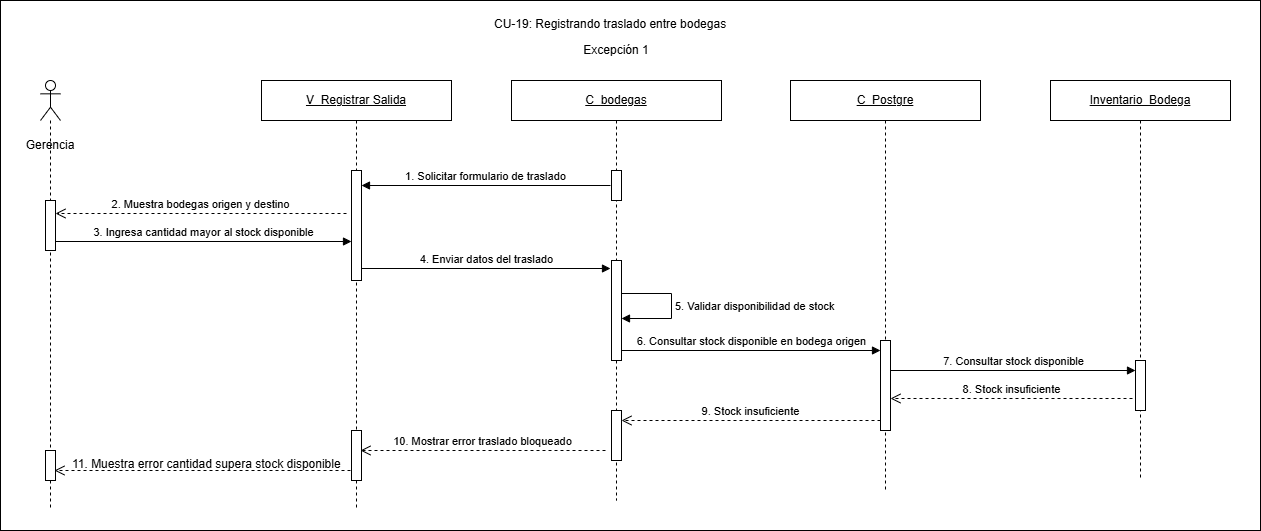

The diagram above was exported from draw.io. Its source (the exported page's mxGraphModel, read from the mxfile embedded in the PNG):
<mxGraphModel dx="1336" dy="791" grid="1" gridSize="10" guides="1" tooltips="1" connect="1" arrows="1" fold="1" page="1" pageScale="1" pageWidth="827" pageHeight="1169" math="0" shadow="0">
  <root>
    <mxCell id="0" />
    <mxCell id="1" parent="0" />
    <mxCell id="mimwpWg4fJWI5UPNFb2y-1" parent="1" style="rounded=0;whiteSpace=wrap;html=1;" value="" vertex="1">
      <mxGeometry height="530" width="1260" x="20" as="geometry" />
    </mxCell>
    <mxCell id="tNGCtNkFkzQCeQLLlWqj-1" parent="1" style="text;html=1;whiteSpace=wrap;strokeColor=none;fillColor=none;align=center;verticalAlign=middle;rounded=0;" value="Excepción 1" vertex="1">
      <mxGeometry height="20" width="84" x="594" y="40" as="geometry" />
    </mxCell>
    <mxCell id="tNGCtNkFkzQCeQLLlWqj-2" parent="1" style="text;html=1;whiteSpace=wrap;strokeColor=none;fillColor=none;align=center;verticalAlign=middle;rounded=0;" value="Gerencia" vertex="1">
      <mxGeometry height="30" width="80" x="30" y="130" as="geometry" />
    </mxCell>
    <mxCell id="tNGCtNkFkzQCeQLLlWqj-3" parent="1" style="shape=umlLifeline;perimeter=lifelinePerimeter;whiteSpace=wrap;html=1;container=1;dropTarget=0;collapsible=0;recursiveResize=0;outlineConnect=0;portConstraint=eastwest;participant=umlActor;" value="" vertex="1">
      <mxGeometry height="430" width="20" x="60" y="80" as="geometry" />
    </mxCell>
    <mxCell id="tNGCtNkFkzQCeQLLlWqj-4" parent="tNGCtNkFkzQCeQLLlWqj-3" style="html=1;points=[[0,0,0,0,5],[0,1,0,0,-5],[1,0,0,0,5],[1,1,0,0,-5]];perimeter=orthogonalPerimeter;outlineConnect=0;targetShapes=umlLifeline;portConstraint=eastwest;" value="" vertex="1">
      <mxGeometry height="50" width="10" x="5" y="120" as="geometry" />
    </mxCell>
    <mxCell id="2wq3Bgj5BSitqAKCnl5R-7" parent="tNGCtNkFkzQCeQLLlWqj-3" style="html=1;points=[[0,0,0,0,5],[0,1,0,0,-5],[1,0,0,0,5],[1,1,0,0,-5]];perimeter=orthogonalPerimeter;outlineConnect=0;targetShapes=umlLifeline;portConstraint=eastwest;" value="" vertex="1">
      <mxGeometry height="30" width="10" x="5" y="370" as="geometry" />
    </mxCell>
    <mxCell id="tNGCtNkFkzQCeQLLlWqj-5" parent="1" style="shape=umlLifeline;perimeter=lifelinePerimeter;whiteSpace=wrap;html=1;container=1;dropTarget=0;collapsible=0;recursiveResize=0;outlineConnect=0;portConstraint=eastwest;" value="&lt;u&gt;V_Registrar Salida&lt;/u&gt;" vertex="1">
      <mxGeometry height="430" width="190" x="281" y="80" as="geometry" />
    </mxCell>
    <mxCell id="tNGCtNkFkzQCeQLLlWqj-6" parent="tNGCtNkFkzQCeQLLlWqj-5" style="html=1;points=[[0,0,0,0,5],[0,1,0,0,-5],[1,0,0,0,5],[1,1,0,0,-5]];perimeter=orthogonalPerimeter;outlineConnect=0;targetShapes=umlLifeline;portConstraint=eastwest;" value="" vertex="1">
      <mxGeometry height="110" width="10" x="90" y="90" as="geometry" />
    </mxCell>
    <mxCell id="2wq3Bgj5BSitqAKCnl5R-5" parent="tNGCtNkFkzQCeQLLlWqj-5" style="html=1;points=[[0,0,0,0,5],[0,1,0,0,-5],[1,0,0,0,5],[1,1,0,0,-5]];perimeter=orthogonalPerimeter;outlineConnect=0;targetShapes=umlLifeline;portConstraint=eastwest;" value="" vertex="1">
      <mxGeometry height="50" width="10" x="90" y="350" as="geometry" />
    </mxCell>
    <mxCell id="tNGCtNkFkzQCeQLLlWqj-7" parent="1" style="shape=umlLifeline;perimeter=lifelinePerimeter;whiteSpace=wrap;html=1;container=1;dropTarget=0;collapsible=0;recursiveResize=0;outlineConnect=0;portConstraint=eastwest;" value="&lt;u&gt;C_&lt;/u&gt;&lt;u&gt;bodegas&lt;/u&gt;" vertex="1">
      <mxGeometry height="420" width="210" x="531" y="80" as="geometry" />
    </mxCell>
    <mxCell id="tNGCtNkFkzQCeQLLlWqj-8" parent="tNGCtNkFkzQCeQLLlWqj-7" style="html=1;points=[[0,0,0,0,5],[0,1,0,0,-5],[1,0,0,0,5],[1,1,0,0,-5]];perimeter=orthogonalPerimeter;outlineConnect=0;targetShapes=umlLifeline;portConstraint=eastwest;" value="" vertex="1">
      <mxGeometry height="30" width="10" x="100" y="90" as="geometry" />
    </mxCell>
    <mxCell id="2wq3Bgj5BSitqAKCnl5R-2" parent="tNGCtNkFkzQCeQLLlWqj-7" style="html=1;points=[[0,0,0,0,5],[0,1,0,0,-5],[1,0,0,0,5],[1,1,0,0,-5]];perimeter=orthogonalPerimeter;outlineConnect=0;targetShapes=umlLifeline;portConstraint=eastwest;" value="" vertex="1">
      <mxGeometry height="100" width="10" x="100" y="180" as="geometry" />
    </mxCell>
    <mxCell id="2wq3Bgj5BSitqAKCnl5R-3" parent="tNGCtNkFkzQCeQLLlWqj-7" style="html=1;points=[[0,0,0,0,5],[0,1,0,0,-5],[1,0,0,0,5],[1,1,0,0,-5]];perimeter=orthogonalPerimeter;outlineConnect=0;targetShapes=umlLifeline;portConstraint=eastwest;" value="" vertex="1">
      <mxGeometry height="50" width="10" x="100" y="330" as="geometry" />
    </mxCell>
    <mxCell id="tNGCtNkFkzQCeQLLlWqj-9" parent="1" style="shape=umlLifeline;perimeter=lifelinePerimeter;whiteSpace=wrap;html=1;container=1;dropTarget=0;collapsible=0;recursiveResize=0;outlineConnect=0;portConstraint=eastwest;" value="&lt;u&gt;C_&lt;/u&gt;&lt;u&gt;Postgre&lt;/u&gt;" vertex="1">
      <mxGeometry height="410" width="190" x="810" y="80" as="geometry" />
    </mxCell>
    <mxCell id="tNGCtNkFkzQCeQLLlWqj-10" parent="tNGCtNkFkzQCeQLLlWqj-9" style="html=1;points=[[0,0,0,0,5],[0,1,0,0,-5],[1,0,0,0,5],[1,1,0,0,-5]];perimeter=orthogonalPerimeter;outlineConnect=0;targetShapes=umlLifeline;portConstraint=eastwest;" value="" vertex="1">
      <mxGeometry height="90" width="10" x="90" y="260" as="geometry" />
    </mxCell>
    <mxCell id="tNGCtNkFkzQCeQLLlWqj-11" parent="1" style="shape=umlLifeline;perimeter=lifelinePerimeter;whiteSpace=wrap;html=1;container=1;dropTarget=0;collapsible=0;recursiveResize=0;outlineConnect=0;portConstraint=eastwest;" value="&lt;u&gt;Inventario_Bodega&lt;/u&gt;" vertex="1">
      <mxGeometry height="400" width="180" x="1070" y="80" as="geometry" />
    </mxCell>
    <mxCell id="tNGCtNkFkzQCeQLLlWqj-12" parent="tNGCtNkFkzQCeQLLlWqj-11" style="html=1;points=[[0,0,0,0,5],[0,1,0,0,-5],[1,0,0,0,5],[1,1,0,0,-5]];perimeter=orthogonalPerimeter;outlineConnect=0;targetShapes=umlLifeline;portConstraint=eastwest;" value="" vertex="1">
      <mxGeometry height="50" width="10" x="85" y="280" as="geometry" />
    </mxCell>
    <mxCell id="tNGCtNkFkzQCeQLLlWqj-13" edge="1" parent="1" style="html=1;verticalAlign=bottom;endArrow=block;curved=0;rounded=0;" target="tNGCtNkFkzQCeQLLlWqj-6" value="1. Solicitar formulario de traslado">
      <mxGeometry relative="1" as="geometry">
        <mxPoint x="630" y="185" as="sourcePoint" />
        <mxPoint x="371" y="185" as="targetPoint" />
      </mxGeometry>
    </mxCell>
    <mxCell id="tNGCtNkFkzQCeQLLlWqj-14" edge="1" parent="1" style="html=1;verticalAlign=bottom;endArrow=open;dashed=1;endSize=8;curved=0;rounded=0;" target="tNGCtNkFkzQCeQLLlWqj-4" value="2. Muestra bodegas origen y destino">
      <mxGeometry relative="1" as="geometry">
        <mxPoint x="366" y="213" as="sourcePoint" />
        <mxPoint x="161" y="213" as="targetPoint" />
      </mxGeometry>
    </mxCell>
    <mxCell id="tNGCtNkFkzQCeQLLlWqj-15" edge="1" parent="1" source="tNGCtNkFkzQCeQLLlWqj-4" style="html=1;verticalAlign=bottom;endArrow=block;curved=0;rounded=0;" value="3. Ingresa cantidad mayor al stock disponible">
      <mxGeometry relative="1" as="geometry">
        <mxPoint as="offset" />
        <mxPoint x="141" y="241" as="sourcePoint" />
        <mxPoint x="371" y="241" as="targetPoint" />
      </mxGeometry>
    </mxCell>
    <mxCell id="tNGCtNkFkzQCeQLLlWqj-16" edge="1" parent="1" source="tNGCtNkFkzQCeQLLlWqj-6" style="html=1;verticalAlign=bottom;endArrow=block;curved=0;rounded=0;" value="4. Enviar datos del traslado">
      <mxGeometry relative="1" as="geometry">
        <mxPoint x="401" y="268" as="sourcePoint" />
        <mxPoint x="630" y="268" as="targetPoint" />
      </mxGeometry>
    </mxCell>
    <mxCell id="tNGCtNkFkzQCeQLLlWqj-17" edge="1" parent="1" style="html=1;align=left;spacingLeft=2;endArrow=block;rounded=0;edgeStyle=orthogonalEdgeStyle;curved=0;" value="5. Validar disponibilidad de stock">
      <mxGeometry relative="1" as="geometry">
        <Array as="points">
          <mxPoint x="691" y="293" />
          <mxPoint x="691" y="318" />
        </Array>
        <mxPoint x="641" y="293" as="sourcePoint" />
        <mxPoint x="641" y="318" as="targetPoint" />
      </mxGeometry>
    </mxCell>
    <mxCell id="tNGCtNkFkzQCeQLLlWqj-18" edge="1" parent="1" style="html=1;verticalAlign=bottom;endArrow=block;curved=0;rounded=0;" value="6. Consultar stock disponible en bodega origen">
      <mxGeometry relative="1" as="geometry">
        <mxPoint x="641" y="350" as="sourcePoint" />
        <mxPoint x="900" y="350" as="targetPoint" />
      </mxGeometry>
    </mxCell>
    <mxCell id="tNGCtNkFkzQCeQLLlWqj-19" edge="1" parent="1" style="html=1;verticalAlign=bottom;endArrow=block;curved=0;rounded=0;" value="7. Consultar stock disponible">
      <mxGeometry relative="1" as="geometry">
        <mxPoint x="910" y="370" as="sourcePoint" />
        <mxPoint x="1155" y="370" as="targetPoint" />
      </mxGeometry>
    </mxCell>
    <mxCell id="tNGCtNkFkzQCeQLLlWqj-20" edge="1" parent="1" style="html=1;verticalAlign=bottom;endArrow=open;dashed=1;endSize=8;curved=0;rounded=0;" target="tNGCtNkFkzQCeQLLlWqj-10" value="8. Stock insuficiente">
      <mxGeometry relative="1" as="geometry">
        <mxPoint x="1152" y="398" as="sourcePoint" />
        <mxPoint x="915" y="398" as="targetPoint" />
      </mxGeometry>
    </mxCell>
    <mxCell id="tNGCtNkFkzQCeQLLlWqj-21" edge="1" parent="1" style="html=1;verticalAlign=bottom;endArrow=open;dashed=1;endSize=8;curved=0;rounded=0;" value="9. Stock insuficiente">
      <mxGeometry relative="1" as="geometry">
        <mxPoint x="900" y="420" as="sourcePoint" />
        <mxPoint x="641" y="420" as="targetPoint" />
      </mxGeometry>
    </mxCell>
    <mxCell id="tNGCtNkFkzQCeQLLlWqj-22" edge="1" parent="1" style="html=1;verticalAlign=bottom;endArrow=open;dashed=1;endSize=8;curved=0;rounded=0;" value="10. Mostrar error traslado bloqueado">
      <mxGeometry relative="1" as="geometry">
        <mxPoint x="625" y="450" as="sourcePoint" />
        <mxPoint x="380" y="450" as="targetPoint" />
      </mxGeometry>
    </mxCell>
    <mxCell id="tNGCtNkFkzQCeQLLlWqj-23" edge="1" parent="1" style="html=1;verticalAlign=bottom;endArrow=open;dashed=1;endSize=8;curved=0;rounded=0;" value="">
      <mxGeometry relative="1" x="1" y="-143" as="geometry">
        <mxPoint x="-60" y="13" as="offset" />
        <mxPoint x="370" y="470" as="sourcePoint" />
        <mxPoint x="74" y="470" as="targetPoint" />
      </mxGeometry>
    </mxCell>
    <mxCell id="pLaURHBEzaNumY2YDl1X-1" parent="1" style="text;whiteSpace=wrap;html=1;" value="CU-19: Registrando traslado entre bodegas" vertex="1">
      <mxGeometry height="30" width="249" x="511.5" y="10" as="geometry" />
    </mxCell>
    <mxCell id="tNGCtNkFkzQCeQLLlWqj-25" parent="1" style="text;whiteSpace=wrap;html=1;" value="11. Muestra error cantidad supera stock disponible" vertex="1">
      <mxGeometry height="20" width="280" x="90" y="450" as="geometry" />
    </mxCell>
  </root>
</mxGraphModel>